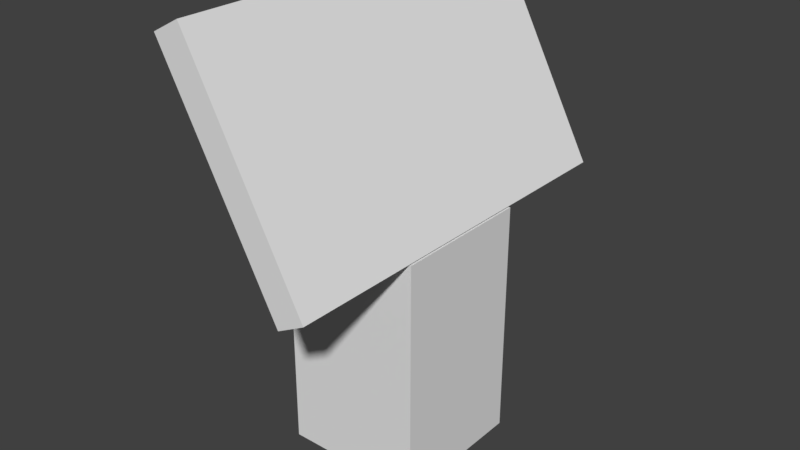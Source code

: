 # Source: manualStand.blend  (saved by Blender 2.78.0; exported with 4.5.12 LTS)
import bpy
from mathutils import Matrix  # noqa: F401  (used for matrix-valued properties, if any)

bpy.ops.wm.read_factory_settings(use_empty=True)
scene = bpy.context.scene
scene.name = 'Scene'

# ---- collections
col_collection_1 = bpy.data.collections.new('Collection 1'); scene.collection.children.link(col_collection_1)

# ---- world
world_world = bpy.data.worlds.new('World'); scene.world = world_world
world_world.color = (0.05088, 0.05088, 0.05088)
world_world.use_sun_shadow = False
world_world.sun_shadow_jitter_overblur = 0.0
world_world.cycles.sampling_method = 'MANUAL'

# ---- meshes
me_cube_002 = bpy.data.meshes.new('Cube.002')
me_cube_002.from_pydata([(-1.0, -1.0, -1.0), (-1.0, -1.0, 1.0), (-1.0, 1.0, -1.0), (-1.0, 1.0, 1.0), (1.0, -1.0, -1.0), (1.0, -1.0, 1.0), (1.0, 1.0, -1.0), (1.0, 1.0, 1.0)], [], [(0, 1, 3, 2), (2, 3, 7, 6), (6, 7, 5, 4), (4, 5, 1, 0), (2, 6, 4, 0), (7, 3, 1, 5)])
me_cube_002.use_remesh_preserve_volume = False
me_cube_002.use_remesh_preserve_attributes = False
me_cube_002.use_mirror_vertex_groups = False
me_cube_002.update()
me_cube_003 = bpy.data.meshes.new('Cube.003')
me_cube_003.from_pydata([(-1.0, -1.0, -1.0), (-1.0, -1.0, 1.0), (-1.0, 1.0, -1.0), (-1.0, 1.0, 1.0), (1.0, -1.0, -1.0), (1.0, -1.0, 1.0), (1.0, 1.0, -1.0), (1.0, 1.0, 1.0)], [], [(0, 1, 3, 2), (2, 3, 7, 6), (6, 7, 5, 4), (4, 5, 1, 0), (2, 6, 4, 0), (7, 3, 1, 5)])
me_cube_003.use_remesh_preserve_volume = False
me_cube_003.use_remesh_preserve_attributes = False
me_cube_003.use_mirror_vertex_groups = False
me_cube_003.update()
me_cube_004 = bpy.data.meshes.new('Cube.004')
me_cube_004.from_pydata([(-1.0, -1.0, -1.0), (-1.0, -1.0, 1.0), (-1.0, 1.0, -1.0), (-1.0, 1.0, 1.0), (1.0, -1.0, -1.0), (1.0, -1.0, 1.0), (1.0, 1.0, -1.0), (1.0, 1.0, 1.0)], [], [(0, 1, 3, 2), (2, 3, 7, 6), (6, 7, 5, 4), (4, 5, 1, 0), (2, 6, 4, 0), (7, 3, 1, 5)])
me_cube_004.use_remesh_preserve_volume = False
me_cube_004.use_remesh_preserve_attributes = False
me_cube_004.use_mirror_vertex_groups = False
me_cube_004.update()

# ---- objects
ob_cube_001 = bpy.data.objects.new('Cube.001', me_cube_002)
ob_cube_000 = bpy.data.objects.new('Cube.000', me_cube_003)
ob_cube_002 = bpy.data.objects.new('Cube.002', me_cube_004)

# ---- transforms, parenting, visibility, modifiers, constraints
ob_cube_001.location = (0.0, 0.0, 4.847)
ob_cube_001.rotation_euler = (0.0, -0.4904, 0.0)
ob_cube_001.scale = (0.22, 2.77, 1.7)
ob_cube_001.lineart.crease_threshold = 0.0
ob_cube_000.location = (0.0, 0.0, 1.723)
ob_cube_000.scale = (1.0, 1.0, 1.7)
ob_cube_000.lineart.crease_threshold = 0.0
ob_cube_002.location = (-0.1615, 0.0, 4.256)
ob_cube_002.scale = (0.25, 0.25, 0.85)
ob_cube_002.lineart.crease_threshold = 0.0

# ---- collection membership
col_collection_1.objects.link(ob_cube_001)
col_collection_1.objects.link(ob_cube_000)
col_collection_1.objects.link(ob_cube_002)

# ---- scene / render settings (as saved in the file)
scene.frame_start = 1; scene.frame_end = 250; scene.frame_set(1)
scene.render.engine = 'BLENDER_EEVEE_NEXT'
scene.render.resolution_percentage = 50
scene.render.dither_intensity = 0.0
scene.cycles.use_denoising = False
scene.cycles.samples = 128
scene.cycles.sampling_pattern = 'TABULATED_SOBOL'
scene.cycles.light_sampling_threshold = 0.0
scene.cycles.use_adaptive_sampling = False
scene.cycles.use_light_tree = False
scene.cycles.blur_glossy = 0.0
scene.cycles.sample_clamp_indirect = 0.0
scene.view_settings.view_transform = 'Standard'
bpy.context.view_layer.update()

# ---- added for rendering (the .blend has no active camera and no usable light): camera, sun
cam_auto = bpy.data.cameras.new('AutoCamera')
cam_auto.lens = 50.0
cam_auto.sensor_width = 36.0
cam_auto.clip_end = 1000.0
ob_auto_camera = bpy.data.objects.new('AutoCamera', cam_auto)
scene.collection.objects.link(ob_auto_camera)
ob_auto_camera.location = (8.06586, -9.67903, 9.68905)
ob_auto_camera.rotation_euler = (1.09748, -7.21219e-08, 0.694738)
scene.camera = ob_auto_camera
light_auto_sun = bpy.data.lights.new('AutoSun', 'SUN')
light_auto_sun.energy = 3.0
light_auto_sun.angle = 0.0523599
ob_auto_sun = bpy.data.objects.new('AutoSun', light_auto_sun)
scene.collection.objects.link(ob_auto_sun)
ob_auto_sun.rotation_euler = (0.872665, 0.174533, 0.523599)
bpy.context.view_layer.update()
